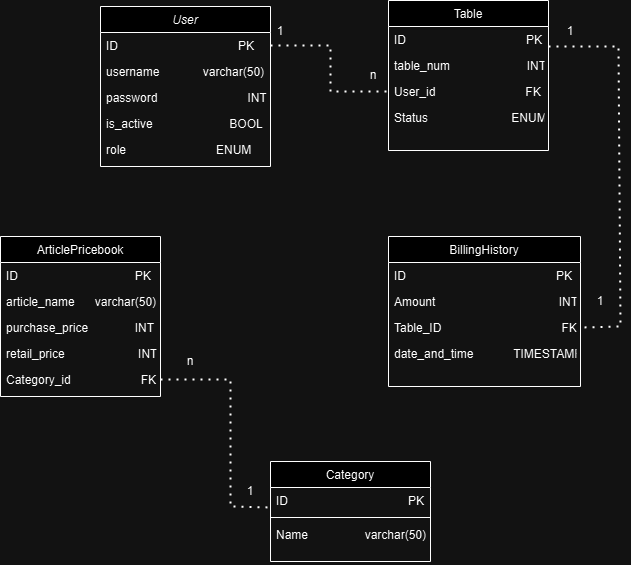

The diagram above was exported from draw.io. Its source (the exported page's mxGraphModel, read from the mxfile embedded in the PNG):
<mxGraphModel dx="1434" dy="900" grid="1" gridSize="10" guides="1" tooltips="1" connect="1" arrows="1" fold="1" page="1" pageScale="1" pageWidth="827" pageHeight="1169" math="0" shadow="0">
  <root>
    <mxCell id="WIyWlLk6GJQsqaUBKTNV-0" />
    <mxCell id="WIyWlLk6GJQsqaUBKTNV-1" parent="WIyWlLk6GJQsqaUBKTNV-0" />
    <mxCell id="zkfFHV4jXpPFQw0GAbJ--0" value="User" style="swimlane;fontStyle=2;align=center;verticalAlign=top;childLayout=stackLayout;horizontal=1;startSize=26;horizontalStack=0;resizeParent=1;resizeLast=0;collapsible=1;marginBottom=0;rounded=0;shadow=0;strokeWidth=1;" parent="WIyWlLk6GJQsqaUBKTNV-1" vertex="1">
      <mxGeometry x="220" y="130" width="170" height="160" as="geometry">
        <mxRectangle x="230" y="140" width="160" height="26" as="alternateBounds" />
      </mxGeometry>
    </mxCell>
    <mxCell id="zkfFHV4jXpPFQw0GAbJ--1" value="ID                                    PK" style="text;align=left;verticalAlign=top;spacingLeft=4;spacingRight=4;overflow=hidden;rotatable=0;points=[[0,0.5],[1,0.5]];portConstraint=eastwest;" parent="zkfFHV4jXpPFQw0GAbJ--0" vertex="1">
      <mxGeometry y="26" width="170" height="26" as="geometry" />
    </mxCell>
    <mxCell id="zkfFHV4jXpPFQw0GAbJ--2" value="username             varchar(50)" style="text;align=left;verticalAlign=top;spacingLeft=4;spacingRight=4;overflow=hidden;rotatable=0;points=[[0,0.5],[1,0.5]];portConstraint=eastwest;rounded=0;shadow=0;html=0;" parent="zkfFHV4jXpPFQw0GAbJ--0" vertex="1">
      <mxGeometry y="52" width="170" height="26" as="geometry" />
    </mxCell>
    <mxCell id="zkfFHV4jXpPFQw0GAbJ--3" value="password                           INT" style="text;align=left;verticalAlign=top;spacingLeft=4;spacingRight=4;overflow=hidden;rotatable=0;points=[[0,0.5],[1,0.5]];portConstraint=eastwest;rounded=0;shadow=0;html=0;" parent="zkfFHV4jXpPFQw0GAbJ--0" vertex="1">
      <mxGeometry y="78" width="170" height="26" as="geometry" />
    </mxCell>
    <mxCell id="cdNVhlgVD8RQdsCk5PTR-0" value="is_active                       BOOL" style="text;align=left;verticalAlign=top;spacingLeft=4;spacingRight=4;overflow=hidden;rotatable=0;points=[[0,0.5],[1,0.5]];portConstraint=eastwest;rounded=0;shadow=0;html=0;" parent="zkfFHV4jXpPFQw0GAbJ--0" vertex="1">
      <mxGeometry y="104" width="170" height="26" as="geometry" />
    </mxCell>
    <mxCell id="_LP6ZUiE8NsgXeAkrSRU-1" value="role                           ENUM" style="text;align=left;verticalAlign=top;spacingLeft=4;spacingRight=4;overflow=hidden;rotatable=0;points=[[0,0.5],[1,0.5]];portConstraint=eastwest;rounded=0;shadow=0;html=0;" vertex="1" parent="zkfFHV4jXpPFQw0GAbJ--0">
      <mxGeometry y="130" width="170" height="26" as="geometry" />
    </mxCell>
    <mxCell id="zkfFHV4jXpPFQw0GAbJ--6" value="ArticlePricebook" style="swimlane;fontStyle=0;align=center;verticalAlign=top;childLayout=stackLayout;horizontal=1;startSize=26;horizontalStack=0;resizeParent=1;resizeLast=0;collapsible=1;marginBottom=0;rounded=0;shadow=0;strokeWidth=1;" parent="WIyWlLk6GJQsqaUBKTNV-1" vertex="1">
      <mxGeometry x="120" y="360" width="160" height="160" as="geometry">
        <mxRectangle x="130" y="380" width="160" height="26" as="alternateBounds" />
      </mxGeometry>
    </mxCell>
    <mxCell id="zkfFHV4jXpPFQw0GAbJ--7" value="ID                                   PK" style="text;align=left;verticalAlign=top;spacingLeft=4;spacingRight=4;overflow=hidden;rotatable=0;points=[[0,0.5],[1,0.5]];portConstraint=eastwest;" parent="zkfFHV4jXpPFQw0GAbJ--6" vertex="1">
      <mxGeometry y="26" width="160" height="26" as="geometry" />
    </mxCell>
    <mxCell id="zkfFHV4jXpPFQw0GAbJ--8" value="article_name      varchar(50)" style="text;align=left;verticalAlign=top;spacingLeft=4;spacingRight=4;overflow=hidden;rotatable=0;points=[[0,0.5],[1,0.5]];portConstraint=eastwest;rounded=0;shadow=0;html=0;" parent="zkfFHV4jXpPFQw0GAbJ--6" vertex="1">
      <mxGeometry y="52" width="160" height="26" as="geometry" />
    </mxCell>
    <mxCell id="zkfFHV4jXpPFQw0GAbJ--11" value="purchase_price              INT" style="text;align=left;verticalAlign=top;spacingLeft=4;spacingRight=4;overflow=hidden;rotatable=0;points=[[0,0.5],[1,0.5]];portConstraint=eastwest;" parent="zkfFHV4jXpPFQw0GAbJ--6" vertex="1">
      <mxGeometry y="78" width="160" height="26" as="geometry" />
    </mxCell>
    <mxCell id="cdNVhlgVD8RQdsCk5PTR-3" value="retail_price                      INT" style="text;align=left;verticalAlign=top;spacingLeft=4;spacingRight=4;overflow=hidden;rotatable=0;points=[[0,0.5],[1,0.5]];portConstraint=eastwest;" parent="zkfFHV4jXpPFQw0GAbJ--6" vertex="1">
      <mxGeometry y="104" width="160" height="26" as="geometry" />
    </mxCell>
    <mxCell id="cdNVhlgVD8RQdsCk5PTR-4" value="Category_id                     FK" style="text;align=left;verticalAlign=top;spacingLeft=4;spacingRight=4;overflow=hidden;rotatable=0;points=[[0,0.5],[1,0.5]];portConstraint=eastwest;" parent="zkfFHV4jXpPFQw0GAbJ--6" vertex="1">
      <mxGeometry y="130" width="160" height="26" as="geometry" />
    </mxCell>
    <mxCell id="zkfFHV4jXpPFQw0GAbJ--13" value="Category" style="swimlane;fontStyle=0;align=center;verticalAlign=top;childLayout=stackLayout;horizontal=1;startSize=26;horizontalStack=0;resizeParent=1;resizeLast=0;collapsible=1;marginBottom=0;rounded=0;shadow=0;strokeWidth=1;" parent="WIyWlLk6GJQsqaUBKTNV-1" vertex="1">
      <mxGeometry x="390" y="585" width="160" height="100" as="geometry">
        <mxRectangle x="340" y="380" width="170" height="26" as="alternateBounds" />
      </mxGeometry>
    </mxCell>
    <mxCell id="zkfFHV4jXpPFQw0GAbJ--14" value="ID                                    PK" style="text;align=left;verticalAlign=top;spacingLeft=4;spacingRight=4;overflow=hidden;rotatable=0;points=[[0,0.5],[1,0.5]];portConstraint=eastwest;" parent="zkfFHV4jXpPFQw0GAbJ--13" vertex="1">
      <mxGeometry y="26" width="160" height="26" as="geometry" />
    </mxCell>
    <mxCell id="zkfFHV4jXpPFQw0GAbJ--15" value="" style="line;html=1;strokeWidth=1;align=left;verticalAlign=middle;spacingTop=-1;spacingLeft=3;spacingRight=3;rotatable=0;labelPosition=right;points=[];portConstraint=eastwest;" parent="zkfFHV4jXpPFQw0GAbJ--13" vertex="1">
      <mxGeometry y="52" width="160" height="8" as="geometry" />
    </mxCell>
    <mxCell id="cdNVhlgVD8RQdsCk5PTR-7" value="Name                 varchar(50)" style="text;align=left;verticalAlign=top;spacingLeft=4;spacingRight=4;overflow=hidden;rotatable=0;points=[[0,0.5],[1,0.5]];portConstraint=eastwest;" parent="zkfFHV4jXpPFQw0GAbJ--13" vertex="1">
      <mxGeometry y="60" width="160" height="40" as="geometry" />
    </mxCell>
    <mxCell id="zkfFHV4jXpPFQw0GAbJ--17" value="Table" style="swimlane;fontStyle=0;align=center;verticalAlign=top;childLayout=stackLayout;horizontal=1;startSize=26;horizontalStack=0;resizeParent=1;resizeLast=0;collapsible=1;marginBottom=0;rounded=0;shadow=0;strokeWidth=1;" parent="WIyWlLk6GJQsqaUBKTNV-1" vertex="1">
      <mxGeometry x="508" y="124" width="160" height="150" as="geometry">
        <mxRectangle x="550" y="140" width="160" height="26" as="alternateBounds" />
      </mxGeometry>
    </mxCell>
    <mxCell id="zkfFHV4jXpPFQw0GAbJ--18" value="ID                                    PK" style="text;align=left;verticalAlign=top;spacingLeft=4;spacingRight=4;overflow=hidden;rotatable=0;points=[[0,0.5],[1,0.5]];portConstraint=eastwest;" parent="zkfFHV4jXpPFQw0GAbJ--17" vertex="1">
      <mxGeometry y="26" width="160" height="26" as="geometry" />
    </mxCell>
    <mxCell id="cdNVhlgVD8RQdsCk5PTR-1" value="table_num                       INT" style="text;align=left;verticalAlign=top;spacingLeft=4;spacingRight=4;overflow=hidden;rotatable=0;points=[[0,0.5],[1,0.5]];portConstraint=eastwest;rounded=0;shadow=0;html=0;" parent="zkfFHV4jXpPFQw0GAbJ--17" vertex="1">
      <mxGeometry y="52" width="160" height="26" as="geometry" />
    </mxCell>
    <mxCell id="zkfFHV4jXpPFQw0GAbJ--19" value="User_id                           FK" style="text;align=left;verticalAlign=top;spacingLeft=4;spacingRight=4;overflow=hidden;rotatable=0;points=[[0,0.5],[1,0.5]];portConstraint=eastwest;rounded=0;shadow=0;html=0;" parent="zkfFHV4jXpPFQw0GAbJ--17" vertex="1">
      <mxGeometry y="78" width="160" height="26" as="geometry" />
    </mxCell>
    <mxCell id="zkfFHV4jXpPFQw0GAbJ--20" value="Status                         ENUM" style="text;align=left;verticalAlign=top;spacingLeft=4;spacingRight=4;overflow=hidden;rotatable=0;points=[[0,0.5],[1,0.5]];portConstraint=eastwest;rounded=0;shadow=0;html=0;" parent="zkfFHV4jXpPFQw0GAbJ--17" vertex="1">
      <mxGeometry y="104" width="160" height="26" as="geometry" />
    </mxCell>
    <mxCell id="cdNVhlgVD8RQdsCk5PTR-8" value="BillingHistory" style="swimlane;fontStyle=0;align=center;verticalAlign=top;childLayout=stackLayout;horizontal=1;startSize=26;horizontalStack=0;resizeParent=1;resizeLast=0;collapsible=1;marginBottom=0;rounded=0;shadow=0;strokeWidth=1;" parent="WIyWlLk6GJQsqaUBKTNV-1" vertex="1">
      <mxGeometry x="508" y="360" width="192" height="150" as="geometry">
        <mxRectangle x="550" y="140" width="160" height="26" as="alternateBounds" />
      </mxGeometry>
    </mxCell>
    <mxCell id="cdNVhlgVD8RQdsCk5PTR-9" value="ID                                             PK" style="text;align=left;verticalAlign=top;spacingLeft=4;spacingRight=4;overflow=hidden;rotatable=0;points=[[0,0.5],[1,0.5]];portConstraint=eastwest;" parent="cdNVhlgVD8RQdsCk5PTR-8" vertex="1">
      <mxGeometry y="26" width="192" height="26" as="geometry" />
    </mxCell>
    <mxCell id="cdNVhlgVD8RQdsCk5PTR-10" value="Amount                                     INT" style="text;align=left;verticalAlign=top;spacingLeft=4;spacingRight=4;overflow=hidden;rotatable=0;points=[[0,0.5],[1,0.5]];portConstraint=eastwest;rounded=0;shadow=0;html=0;" parent="cdNVhlgVD8RQdsCk5PTR-8" vertex="1">
      <mxGeometry y="52" width="192" height="26" as="geometry" />
    </mxCell>
    <mxCell id="cdNVhlgVD8RQdsCk5PTR-11" value="Table_ID                                    FK" style="text;align=left;verticalAlign=top;spacingLeft=4;spacingRight=4;overflow=hidden;rotatable=0;points=[[0,0.5],[1,0.5]];portConstraint=eastwest;rounded=0;shadow=0;html=0;" parent="cdNVhlgVD8RQdsCk5PTR-8" vertex="1">
      <mxGeometry y="78" width="192" height="26" as="geometry" />
    </mxCell>
    <mxCell id="cdNVhlgVD8RQdsCk5PTR-12" value="date_and_time            TIMESTAMP" style="text;align=left;verticalAlign=top;spacingLeft=4;spacingRight=4;overflow=hidden;rotatable=0;points=[[0,0.5],[1,0.5]];portConstraint=eastwest;rounded=0;shadow=0;html=0;" parent="cdNVhlgVD8RQdsCk5PTR-8" vertex="1">
      <mxGeometry y="104" width="192" height="26" as="geometry" />
    </mxCell>
    <mxCell id="cdNVhlgVD8RQdsCk5PTR-14" value="" style="endArrow=none;dashed=1;html=1;dashPattern=1 3;strokeWidth=2;rounded=0;entryX=0;entryY=0.5;entryDx=0;entryDy=0;exitX=1;exitY=0.5;exitDx=0;exitDy=0;" parent="WIyWlLk6GJQsqaUBKTNV-1" source="zkfFHV4jXpPFQw0GAbJ--1" target="zkfFHV4jXpPFQw0GAbJ--19" edge="1">
      <mxGeometry width="50" height="50" relative="1" as="geometry">
        <mxPoint x="390" y="490" as="sourcePoint" />
        <mxPoint x="440" y="440" as="targetPoint" />
        <Array as="points">
          <mxPoint x="450" y="169" />
          <mxPoint x="450" y="215" />
        </Array>
      </mxGeometry>
    </mxCell>
    <mxCell id="cdNVhlgVD8RQdsCk5PTR-15" value="" style="endArrow=none;dashed=1;html=1;dashPattern=1 3;strokeWidth=2;rounded=0;entryX=1;entryY=0.5;entryDx=0;entryDy=0;exitX=1;exitY=0.5;exitDx=0;exitDy=0;" parent="WIyWlLk6GJQsqaUBKTNV-1" target="cdNVhlgVD8RQdsCk5PTR-11" edge="1">
      <mxGeometry width="50" height="50" relative="1" as="geometry">
        <mxPoint x="668" y="170" as="sourcePoint" />
        <mxPoint x="796" y="216" as="targetPoint" />
        <Array as="points">
          <mxPoint x="738" y="170" />
          <mxPoint x="740" y="450" />
        </Array>
      </mxGeometry>
    </mxCell>
    <mxCell id="cdNVhlgVD8RQdsCk5PTR-17" value="" style="endArrow=none;dashed=1;html=1;dashPattern=1 3;strokeWidth=2;rounded=0;exitX=1;exitY=0.5;exitDx=0;exitDy=0;entryX=0;entryY=0.769;entryDx=0;entryDy=0;entryPerimeter=0;" parent="WIyWlLk6GJQsqaUBKTNV-1" source="cdNVhlgVD8RQdsCk5PTR-4" target="zkfFHV4jXpPFQw0GAbJ--14" edge="1">
      <mxGeometry width="50" height="50" relative="1" as="geometry">
        <mxPoint x="390" y="490" as="sourcePoint" />
        <mxPoint x="440" y="440" as="targetPoint" />
        <Array as="points">
          <mxPoint x="350" y="503" />
          <mxPoint x="350" y="630" />
        </Array>
      </mxGeometry>
    </mxCell>
    <mxCell id="cdNVhlgVD8RQdsCk5PTR-18" value="1" style="text;html=1;align=center;verticalAlign=middle;whiteSpace=wrap;rounded=0;" parent="WIyWlLk6GJQsqaUBKTNV-1" vertex="1">
      <mxGeometry x="370" y="140" width="60" height="30" as="geometry" />
    </mxCell>
    <mxCell id="cdNVhlgVD8RQdsCk5PTR-19" value="n" style="text;html=1;align=center;verticalAlign=middle;whiteSpace=wrap;rounded=0;" parent="WIyWlLk6GJQsqaUBKTNV-1" vertex="1">
      <mxGeometry x="478" y="194" width="30" height="10" as="geometry" />
    </mxCell>
    <mxCell id="cdNVhlgVD8RQdsCk5PTR-21" value="n" style="text;html=1;align=center;verticalAlign=middle;whiteSpace=wrap;rounded=0;" parent="WIyWlLk6GJQsqaUBKTNV-1" vertex="1">
      <mxGeometry x="280" y="470" width="60" height="30" as="geometry" />
    </mxCell>
    <mxCell id="cdNVhlgVD8RQdsCk5PTR-22" value="1" style="text;html=1;align=center;verticalAlign=middle;whiteSpace=wrap;rounded=0;" parent="WIyWlLk6GJQsqaUBKTNV-1" vertex="1">
      <mxGeometry x="660" y="140" width="60" height="30" as="geometry" />
    </mxCell>
    <mxCell id="cdNVhlgVD8RQdsCk5PTR-23" value="1" style="text;html=1;align=center;verticalAlign=middle;whiteSpace=wrap;rounded=0;" parent="WIyWlLk6GJQsqaUBKTNV-1" vertex="1">
      <mxGeometry x="690" y="410" width="60" height="30" as="geometry" />
    </mxCell>
    <mxCell id="cdNVhlgVD8RQdsCk5PTR-24" value="1" style="text;html=1;align=center;verticalAlign=middle;whiteSpace=wrap;rounded=0;" parent="WIyWlLk6GJQsqaUBKTNV-1" vertex="1">
      <mxGeometry x="340" y="600" width="60" height="30" as="geometry" />
    </mxCell>
  </root>
</mxGraphModel>